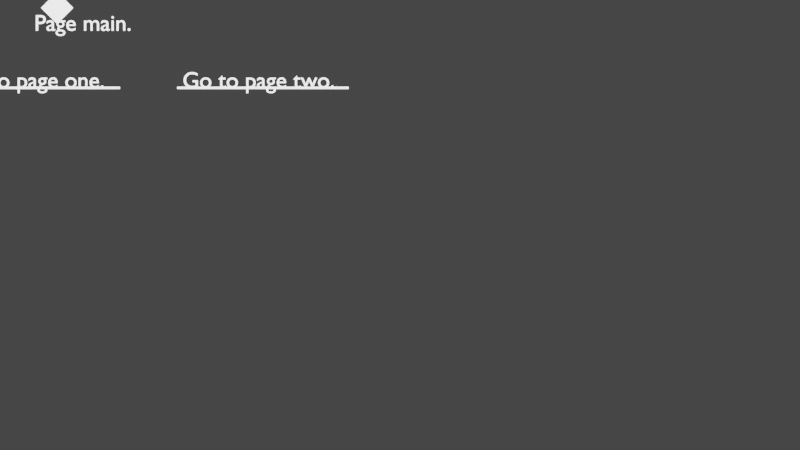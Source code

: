 # Source: addons.blend  (saved by Blender 3.3.6; exported with 4.5.12 LTS)
import bpy
from mathutils import Matrix  # noqa: F401  (used for matrix-valued properties, if any)

bpy.ops.wm.read_factory_settings(use_empty=True)
scene = bpy.context.scene
scene.name = 'Scene'

# ---- collections
col_window = bpy.data.collections.new('window'); scene.collection.children.link(col_window)
col_one = bpy.data.collections.new('one'); scene.collection.children.link(col_one)
col_one.hide_render = True
col_one.hide_viewport = True
col_two = bpy.data.collections.new('two'); scene.collection.children.link(col_two)
col_two.hide_render = True
col_two.hide_viewport = True
col_main = bpy.data.collections.new('main'); scene.collection.children.link(col_main)

# ---- world
world_world = bpy.data.worlds.new('World'); scene.world = world_world
world_world.use_nodes = True; world_world.node_tree.nodes.clear()
_N = world_world.node_tree.nodes; _L = world_world.node_tree.links
n0 = _N.new('ShaderNodeOutputWorld'); n0.name = 'World Output'; n0.location = (300, 300)
n1 = _N.new('ShaderNodeBackground'); n1.name = 'Background'; n1.location = (10, 300)
n1.inputs[0].default_value = (0.05088, 0.05088, 0.05088, 1.0)
_L.new(n1.outputs[0], n0.inputs[0])
n0.is_active_output = True
world_world.color = (0.05088, 0.05088, 0.05088)
world_world.use_sun_shadow = False
world_world.sun_shadow_jitter_overblur = 0.0

# ---- cameras
cam_camera = bpy.data.cameras.new('camera')
cam_camera.type = 'ORTHO'
cam_camera.ortho_scale = 35.0

# ---- lights
light_light = bpy.data.lights.new('light', 'SUN')
light_light.transmission_factor = 0.0
light_light.shadow_soft_size = 0.25

# ---- meshes
me_mouse = bpy.data.meshes.new('mouse')
me_mouse.from_pydata([(1.0, 1.0, 0.0), (-1.0, 1.0, 0.0), (-1.0, -1.0, 0.0), (1.0, -1.0, 0.0)], [], [(0, 1, 2, 3)])
_uv = me_mouse.uv_layers.new(name='UVMap')
_uv.uv.foreach_set('vector', [1.0, 1.0, 0.0, 1.0, 0.0, 0.0, 1.0, 0.0])
me_mouse.update()
me_go_to_page_main = bpy.data.meshes.new('Go to page main.')
me_go_to_page_main.from_pydata([(1.0, 1.0, 0.0), (-1.0, 1.0, 0.0), (-1.0, -1.0, 0.0), (1.0, -1.0, 0.0)], [], [(0, 1, 2, 3)])
_uv = me_go_to_page_main.uv_layers.new(name='UVMap')
_uv.uv.foreach_set('vector', [1.0, 1.0, 0.0, 1.0, 0.0, 0.0, 1.0, 0.0])
me_go_to_page_main.update()
me_go_to_page_two = bpy.data.meshes.new('Go to page two.')
me_go_to_page_two.from_pydata([(1.0, 1.0, 0.0), (-1.0, 1.0, 0.0), (-1.0, -1.0, 0.0), (1.0, -1.0, 0.0)], [], [(0, 1, 2, 3)])
_uv = me_go_to_page_two.uv_layers.new(name='UVMap')
_uv.uv.foreach_set('vector', [1.0, 1.0, 0.0, 1.0, 0.0, 0.0, 1.0, 0.0])
me_go_to_page_two.update()
me_go_to_page_one = bpy.data.meshes.new('Go to page one.')
me_go_to_page_one.from_pydata([(1.0, 1.0, 0.0), (-1.0, 1.0, 0.0), (-1.0, -1.0, 0.0), (1.0, -1.0, 0.0)], [], [(0, 1, 2, 3)])
_uv = me_go_to_page_one.uv_layers.new(name='UVMap')
_uv.uv.foreach_set('vector', [1.0, 1.0, 0.0, 1.0, 0.0, 0.0, 1.0, 0.0])
me_go_to_page_one.update()
me_go_to_page_main__001 = bpy.data.meshes.new('Go to page main..001')
me_go_to_page_main__001.from_pydata([(1.0, 1.0, 0.0), (-1.0, 1.0, 0.0), (-1.0, -1.0, 0.0), (1.0, -1.0, 0.0)], [], [(0, 1, 2, 3)])
_uv = me_go_to_page_main__001.uv_layers.new(name='UVMap')
_uv.uv.foreach_set('vector', [1.0, 1.0, 0.0, 1.0, 0.0, 0.0, 1.0, 0.0])
me_go_to_page_main__001.update()
me_go_to_page_one__001 = bpy.data.meshes.new('Go to page one..001')
me_go_to_page_one__001.from_pydata([(1.0, 1.0, 0.0), (-1.0, 1.0, 0.0), (-1.0, -1.0, 0.0), (1.0, -1.0, 0.0)], [], [(0, 1, 2, 3)])
_uv = me_go_to_page_one__001.uv_layers.new(name='UVMap')
_uv.uv.foreach_set('vector', [1.0, 1.0, 0.0, 1.0, 0.0, 0.0, 1.0, 0.0])
me_go_to_page_one__001.update()
me_go_to_page_two__001 = bpy.data.meshes.new('Go to page two..001')
me_go_to_page_two__001.from_pydata([(1.0, 1.0, 0.0), (-1.0, 1.0, 0.0), (-1.0, -1.0, 0.0), (1.0, -1.0, 0.0)], [], [(0, 1, 2, 3)])
_uv = me_go_to_page_two__001.uv_layers.new(name='UVMap')
_uv.uv.foreach_set('vector', [1.0, 1.0, 0.0, 1.0, 0.0, 0.0, 1.0, 0.0])
me_go_to_page_two__001.update()

# ---- curves / text
txt_page_one = bpy.data.curves.new('Page one.', 'FONT')
txt_page_one.dimensions = '2D'
txt_page_one.body = 'Page one.'
txt_go_to_page_main = bpy.data.curves.new('Go to page main.', 'FONT')
txt_go_to_page_main.dimensions = '2D'
txt_go_to_page_main.body = 'Go to page main.'
txt_go_to_page_two = bpy.data.curves.new('Go to page two.', 'FONT')
txt_go_to_page_two.dimensions = '2D'
txt_go_to_page_two.body = 'Go to page two.'
txt_page_two = bpy.data.curves.new('Page two.', 'FONT')
txt_page_two.dimensions = '2D'
txt_page_two.body = 'Page two.'
txt_go_to_page_one = bpy.data.curves.new('Go to page one.', 'FONT')
txt_go_to_page_one.dimensions = '2D'
txt_go_to_page_one.body = 'Go to page one.'
txt_go_to_page_main__001 = bpy.data.curves.new('Go to page main..001', 'FONT')
txt_go_to_page_main__001.dimensions = '2D'
txt_go_to_page_main__001.body = 'Go to page main.'
txt_page_main = bpy.data.curves.new('Page main.', 'FONT')
txt_page_main.dimensions = '2D'
txt_page_main.body = 'Page main.'
txt_go_to_page_one__001 = bpy.data.curves.new('Go to page one..001', 'FONT')
txt_go_to_page_one__001.dimensions = '2D'
txt_go_to_page_one__001.body = 'Go to page one.'
txt_go_to_page_two__001 = bpy.data.curves.new('Go to page two..001', 'FONT')
txt_go_to_page_two__001.dimensions = '2D'
txt_go_to_page_two__001.body = 'Go to page two.'

# ---- objects
ob_mouse = bpy.data.objects.new('mouse', me_mouse)
ob_camera = bpy.data.objects.new('camera', cam_camera)
ob_light = bpy.data.objects.new('light', light_light)
ob_page_one = bpy.data.objects.new('Page one.', txt_page_one)
ob_go_to_page_main = bpy.data.objects.new('Go to page main.', me_go_to_page_main)
ob_go_to_page_main__001 = bpy.data.objects.new('Go to page main..001', txt_go_to_page_main)
ob_go_to_page_two = bpy.data.objects.new('Go to page two.', me_go_to_page_two)
ob_go_to_page_two__001 = bpy.data.objects.new('Go to page two..001', txt_go_to_page_two)
ob_page_two = bpy.data.objects.new('Page two.', txt_page_two)
ob_go_to_page_one = bpy.data.objects.new('Go to page one.', me_go_to_page_one)
ob_go_to_page_one__001 = bpy.data.objects.new('Go to page one..001', txt_go_to_page_one)
ob_go_to_page_main__002 = bpy.data.objects.new('Go to page main..002', me_go_to_page_main__001)
ob_go_to_page_main__003 = bpy.data.objects.new('Go to page main..003', txt_go_to_page_main__001)
ob_page_main = bpy.data.objects.new('Page main.', txt_page_main)
ob_go_to_page_one__002 = bpy.data.objects.new('Go to page one..002', me_go_to_page_one__001)
ob_go_to_page_one__003 = bpy.data.objects.new('Go to page one..003', txt_go_to_page_one__001)
ob_go_to_page_two__002 = bpy.data.objects.new('Go to page two..002', me_go_to_page_two__001)
ob_go_to_page_two__003 = bpy.data.objects.new('Go to page two..003', txt_go_to_page_two__001)

# ---- transforms, parenting, visibility, modifiers, constraints
ob_mouse.location = (1.0, 1.0, 1.0)
ob_mouse.rotation_euler = (0.0, 0.0, 0.7854)
ob_mouse.scale = (0.5, 0.5, 0.5)
ob_camera.location = (16.0, -8.5, 60.0)
ob_light.location = (0.0, 0.0, 1.0)
ob_page_one.location = (0.0, 0.0, 0.0)
ob_go_to_page_main.location = (0.0, -2.5, 0.0)
ob_go_to_page_main.scale = (4.0, 0.05, 1.0)
ob_go_to_page_main__001.parent = ob_go_to_page_main
ob_go_to_page_main__001.location = (-1.0, -0.05, 0.1)
ob_go_to_page_main__001.scale = (0.25, 20.0, 1.0)
ob_go_to_page_two.location = (10.0, -2.5, 0.0)
ob_go_to_page_two.scale = (3.75, 0.05, 1.0)
ob_go_to_page_two__001.parent = ob_go_to_page_two
ob_go_to_page_two__001.location = (-0.9375, -0.05, 0.1)
ob_go_to_page_two__001.scale = (0.2667, 20.0, 1.0)
ob_page_two.location = (0.0, 0.0, 0.0)
ob_go_to_page_one.location = (0.0, -2.5, 0.0)
ob_go_to_page_one.scale = (3.75, 0.05, 1.0)
ob_go_to_page_one__001.parent = ob_go_to_page_one
ob_go_to_page_one__001.location = (-0.9375, -0.05, 0.1)
ob_go_to_page_one__001.scale = (0.2667, 20.0, 1.0)
ob_go_to_page_main__002.location = (10.0, -2.5, 0.0)
ob_go_to_page_main__002.scale = (4.0, 0.05, 1.0)
ob_go_to_page_main__003.parent = ob_go_to_page_main__002
ob_go_to_page_main__003.location = (-1.0, -0.05, 0.1)
ob_go_to_page_main__003.scale = (0.25, 20.0, 1.0)
ob_page_main.location = (0.0, 0.0, 0.0)
ob_go_to_page_one__002.location = (0.0, -2.5, 0.0)
ob_go_to_page_one__002.scale = (3.75, 0.05, 1.0)
ob_go_to_page_one__003.parent = ob_go_to_page_one__002
ob_go_to_page_one__003.location = (-0.9375, -0.05, 0.1)
ob_go_to_page_one__003.scale = (0.2667, 20.0, 1.0)
ob_go_to_page_two__002.location = (10.0, -2.5, 0.0)
ob_go_to_page_two__002.scale = (3.75, 0.05, 1.0)
ob_go_to_page_two__003.parent = ob_go_to_page_two__002
ob_go_to_page_two__003.location = (-0.9375, -0.05, 0.1)
ob_go_to_page_two__003.scale = (0.2667, 20.0, 1.0)

# ---- collection membership
scene.collection.objects.link(ob_mouse)
col_window.objects.link(ob_camera)
col_window.objects.link(ob_light)
col_one.objects.link(ob_page_one)
col_one.objects.link(ob_go_to_page_main)
col_one.objects.link(ob_go_to_page_main__001)
col_one.objects.link(ob_go_to_page_two)
col_one.objects.link(ob_go_to_page_two__001)
col_two.objects.link(ob_page_two)
col_two.objects.link(ob_go_to_page_one)
col_two.objects.link(ob_go_to_page_one__001)
col_two.objects.link(ob_go_to_page_main__002)
col_two.objects.link(ob_go_to_page_main__003)
col_main.objects.link(ob_page_main)
col_main.objects.link(ob_go_to_page_one__002)
col_main.objects.link(ob_go_to_page_one__003)
col_main.objects.link(ob_go_to_page_two__002)
col_main.objects.link(ob_go_to_page_two__003)

# ---- scene / render settings (as saved in the file)
scene.camera = ob_camera
scene.frame_start = 1; scene.frame_end = 250; scene.frame_set(1)
scene.render.engine = 'BLENDER_EEVEE_NEXT'
scene.cycles.sampling_pattern = 'TABULATED_SOBOL'
scene.cycles.use_light_tree = False
scene.view_settings.view_transform = 'Filmic'
bpy.context.view_layer.update()
